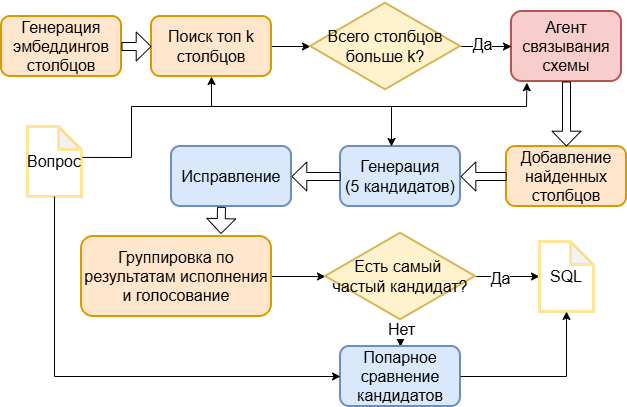

The diagram above was exported from draw.io. Its source (the exported page's mxGraphModel, read from the mxfile embedded in the PNG):
<mxGraphModel dx="1016" dy="619" grid="1" gridSize="10" guides="1" tooltips="1" connect="1" arrows="1" fold="1" page="1" pageScale="1" pageWidth="827" pageHeight="1169" math="0" shadow="0">
  <root>
    <mxCell id="0" />
    <mxCell id="1" parent="0" />
    <mxCell id="2pPGRharMirG9EhHRSnC-1" parent="1" style="rounded=1;whiteSpace=wrap;html=1;fillColor=#ffe6cc;strokeColor=#d79b00;strokeWidth=2;fontSize=16;" value="Генерация эмбеддингов столбцов" vertex="1">
      <mxGeometry height="60" width="120" x="30" y="90" as="geometry" />
    </mxCell>
    <mxCell id="PWCmZ_kRBuKW4muhfbF2-7" edge="1" parent="1" source="2pPGRharMirG9EhHRSnC-2" style="edgeStyle=orthogonalEdgeStyle;rounded=0;orthogonalLoop=1;jettySize=auto;html=1;" target="PWCmZ_kRBuKW4muhfbF2-3" value="">
      <mxGeometry relative="1" as="geometry" />
    </mxCell>
    <mxCell id="2pPGRharMirG9EhHRSnC-2" parent="1" style="rounded=1;whiteSpace=wrap;html=1;fillColor=#ffe6cc;strokeColor=#d79b00;strokeWidth=2;fontSize=16;" value="Поиск топ k столбцов" vertex="1">
      <mxGeometry height="60" width="120" x="180" y="90" as="geometry" />
    </mxCell>
    <mxCell id="PWCmZ_kRBuKW4muhfbF2-1" parent="1" style="rounded=1;whiteSpace=wrap;html=1;fillColor=#f8cecc;strokeColor=#b85450;strokeWidth=2;fontSize=16;" value="Агент связывания схемы" vertex="1">
      <mxGeometry height="70" width="110" x="540" y="85" as="geometry" />
    </mxCell>
    <mxCell id="PWCmZ_kRBuKW4muhfbF2-8" edge="1" parent="1" source="PWCmZ_kRBuKW4muhfbF2-3" style="edgeStyle=orthogonalEdgeStyle;rounded=0;orthogonalLoop=1;jettySize=auto;html=1;" target="PWCmZ_kRBuKW4muhfbF2-1" value="">
      <mxGeometry relative="1" as="geometry" />
    </mxCell>
    <mxCell id="PWCmZ_kRBuKW4muhfbF2-10" connectable="0" parent="PWCmZ_kRBuKW4muhfbF2-8" style="edgeLabel;html=1;align=center;verticalAlign=middle;resizable=0;points=[];" value="&lt;font style=&quot;font-size: 16px;&quot;&gt;Да&lt;/font&gt;" vertex="1">
      <mxGeometry relative="1" x="-0.1847" y="3" as="geometry">
        <mxPoint as="offset" />
      </mxGeometry>
    </mxCell>
    <mxCell id="PWCmZ_kRBuKW4muhfbF2-3" parent="1" style="html=1;whiteSpace=wrap;aspect=fixed;shape=isoRectangle;fillColor=#fff2cc;strokeColor=#d6b656;strokeWidth=2;fontSize=16;" value="Всего столбцов больше k?" vertex="1">
      <mxGeometry height="90" width="150" x="339" y="75" as="geometry" />
    </mxCell>
    <mxCell id="PWCmZ_kRBuKW4muhfbF2-5" edge="1" parent="1" source="2pPGRharMirG9EhHRSnC-1" style="shape=flexArrow;endArrow=classic;html=1;rounded=0;exitX=1;exitY=0.5;exitDx=0;exitDy=0;entryX=0;entryY=0.5;entryDx=0;entryDy=0;width=8;endSize=4.6;fillColor=default;" target="2pPGRharMirG9EhHRSnC-2" value="">
      <mxGeometry height="50" relative="1" width="50" as="geometry">
        <mxPoint x="390" y="350" as="sourcePoint" />
        <mxPoint x="440" y="300" as="targetPoint" />
      </mxGeometry>
    </mxCell>
    <mxCell id="PWCmZ_kRBuKW4muhfbF2-11" parent="1" style="rounded=1;whiteSpace=wrap;html=1;fillColor=#ffe6cc;strokeColor=#d79b00;strokeWidth=2;fontSize=16;" value="Добавление найденных столбцов" vertex="1">
      <mxGeometry height="60" width="120" x="535" y="220" as="geometry" />
    </mxCell>
    <mxCell id="PWCmZ_kRBuKW4muhfbF2-12" edge="1" parent="1" source="PWCmZ_kRBuKW4muhfbF2-1" style="shape=flexArrow;endArrow=classic;html=1;rounded=0;exitX=0.5;exitY=1;exitDx=0;exitDy=0;entryX=0.5;entryY=0;entryDx=0;entryDy=0;width=8;endSize=4.6;fillColor=default;" target="PWCmZ_kRBuKW4muhfbF2-11" value="">
      <mxGeometry height="50" relative="1" width="50" as="geometry">
        <mxPoint x="300" y="190" as="sourcePoint" />
        <mxPoint x="330" y="190" as="targetPoint" />
      </mxGeometry>
    </mxCell>
    <mxCell id="PWCmZ_kRBuKW4muhfbF2-13" parent="1" style="rounded=1;whiteSpace=wrap;html=1;fillColor=#dae8fc;strokeColor=#6c8ebf;strokeWidth=2;fontSize=16;" value="Генерация&lt;div&gt;(5 кандидатов)&lt;/div&gt;" vertex="1">
      <mxGeometry height="60" width="120" x="369" y="220" as="geometry" />
    </mxCell>
    <mxCell id="PWCmZ_kRBuKW4muhfbF2-14" edge="1" parent="1" source="PWCmZ_kRBuKW4muhfbF2-11" style="shape=flexArrow;endArrow=classic;html=1;rounded=0;exitX=0;exitY=0.5;exitDx=0;exitDy=0;entryX=1;entryY=0.5;entryDx=0;entryDy=0;width=8;endSize=4.6;fillColor=default;" target="PWCmZ_kRBuKW4muhfbF2-13" value="">
      <mxGeometry height="50" relative="1" width="50" as="geometry">
        <mxPoint x="460" y="270" as="sourcePoint" />
        <mxPoint x="460" y="315" as="targetPoint" />
      </mxGeometry>
    </mxCell>
    <mxCell id="PWCmZ_kRBuKW4muhfbF2-15" parent="1" style="rounded=1;whiteSpace=wrap;html=1;fillColor=#dae8fc;strokeColor=#6c8ebf;strokeWidth=2;fontSize=16;" value="Исправление" vertex="1">
      <mxGeometry height="60" width="120" x="200" y="220" as="geometry" />
    </mxCell>
    <mxCell id="PWCmZ_kRBuKW4muhfbF2-25" edge="1" parent="1" source="PWCmZ_kRBuKW4muhfbF2-16" style="edgeStyle=orthogonalEdgeStyle;rounded=0;orthogonalLoop=1;jettySize=auto;html=1;" target="PWCmZ_kRBuKW4muhfbF2-23" value="">
      <mxGeometry relative="1" as="geometry" />
    </mxCell>
    <mxCell id="PWCmZ_kRBuKW4muhfbF2-16" parent="1" style="rounded=1;whiteSpace=wrap;html=1;fillColor=#ffe6cc;strokeColor=#d79b00;strokeWidth=2;fontSize=16;" value="Группировка по результатам исполнения и голосование" vertex="1">
      <mxGeometry height="80" width="190" x="110" y="310" as="geometry" />
    </mxCell>
    <mxCell id="PWCmZ_kRBuKW4muhfbF2-17" edge="1" parent="1" source="PWCmZ_kRBuKW4muhfbF2-13" style="shape=flexArrow;endArrow=classic;html=1;rounded=0;exitX=0;exitY=0.5;exitDx=0;exitDy=0;entryX=1;entryY=0.5;entryDx=0;entryDy=0;width=8;endSize=4.6;fillColor=default;" target="PWCmZ_kRBuKW4muhfbF2-15" value="">
      <mxGeometry height="50" relative="1" width="50" as="geometry">
        <mxPoint x="516" y="330" as="sourcePoint" />
        <mxPoint x="470" y="330" as="targetPoint" />
      </mxGeometry>
    </mxCell>
    <mxCell id="PWCmZ_kRBuKW4muhfbF2-18" parent="1" style="shape=note;whiteSpace=wrap;html=1;backgroundOutline=1;darkOpacity=0.05;size=23;fillColor=#FFFFFF;strokeColor=#FFE599;strokeWidth=3;fontSize=16;" value="Вопрос" vertex="1">
      <mxGeometry height="70" width="54" x="56" y="200" as="geometry" />
    </mxCell>
    <mxCell id="PWCmZ_kRBuKW4muhfbF2-19" edge="1" parent="1" source="PWCmZ_kRBuKW4muhfbF2-18" style="endArrow=classic;html=1;rounded=0;exitX=1.02;exitY=0.442;exitDx=0;exitDy=0;exitPerimeter=0;entryX=0.5;entryY=1;entryDx=0;entryDy=0;" target="2pPGRharMirG9EhHRSnC-2" value="">
      <mxGeometry height="50" relative="1" width="50" as="geometry">
        <Array as="points">
          <mxPoint x="160" y="231" />
          <mxPoint x="160" y="180" />
          <mxPoint x="240" y="180" />
        </Array>
        <mxPoint x="350" y="330" as="sourcePoint" />
        <mxPoint x="400" y="280" as="targetPoint" />
      </mxGeometry>
    </mxCell>
    <mxCell id="PWCmZ_kRBuKW4muhfbF2-20" edge="1" parent="1" style="endArrow=classic;html=1;rounded=0;entryX=0.14;entryY=1.017;entryDx=0;entryDy=0;entryPerimeter=0;" target="PWCmZ_kRBuKW4muhfbF2-1" value="">
      <mxGeometry height="50" relative="1" width="50" as="geometry">
        <Array as="points">
          <mxPoint x="555" y="180" />
        </Array>
        <mxPoint x="240" y="180" as="sourcePoint" />
        <mxPoint x="490" y="180" as="targetPoint" />
      </mxGeometry>
    </mxCell>
    <mxCell id="PWCmZ_kRBuKW4muhfbF2-21" edge="1" parent="1" style="endArrow=classic;html=1;rounded=0;entryX=0.425;entryY=0;entryDx=0;entryDy=0;entryPerimeter=0;" target="PWCmZ_kRBuKW4muhfbF2-13" value="">
      <mxGeometry height="50" relative="1" width="50" as="geometry">
        <mxPoint x="420" y="180" as="sourcePoint" />
        <mxPoint x="440" y="180" as="targetPoint" />
      </mxGeometry>
    </mxCell>
    <mxCell id="PWCmZ_kRBuKW4muhfbF2-22" edge="1" parent="1" source="PWCmZ_kRBuKW4muhfbF2-15" style="shape=flexArrow;endArrow=classic;html=1;rounded=0;exitX=0.417;exitY=1.006;exitDx=0;exitDy=0;width=8;endSize=4.6;fillColor=default;exitPerimeter=0;entryX=0.734;entryY=-0.032;entryDx=0;entryDy=0;entryPerimeter=0;" target="PWCmZ_kRBuKW4muhfbF2-16" value="">
      <mxGeometry height="50" relative="1" width="50" as="geometry">
        <mxPoint x="419" y="370" as="sourcePoint" />
        <mxPoint x="231" y="310" as="targetPoint" />
      </mxGeometry>
    </mxCell>
    <mxCell id="PWCmZ_kRBuKW4muhfbF2-26" edge="1" parent="1" source="PWCmZ_kRBuKW4muhfbF2-23" style="edgeStyle=orthogonalEdgeStyle;rounded=0;orthogonalLoop=1;jettySize=auto;html=1;" target="PWCmZ_kRBuKW4muhfbF2-24" value="">
      <mxGeometry relative="1" as="geometry" />
    </mxCell>
    <mxCell id="PWCmZ_kRBuKW4muhfbF2-27" connectable="0" parent="PWCmZ_kRBuKW4muhfbF2-26" style="edgeLabel;html=1;align=center;verticalAlign=middle;resizable=0;points=[];" value="&lt;font style=&quot;font-size: 16px;&quot;&gt;Да&lt;/font&gt;" vertex="1">
      <mxGeometry relative="1" x="-0.2391" y="-1" as="geometry">
        <mxPoint as="offset" />
      </mxGeometry>
    </mxCell>
    <mxCell id="PWCmZ_kRBuKW4muhfbF2-30" edge="1" parent="1" source="PWCmZ_kRBuKW4muhfbF2-23" style="edgeStyle=orthogonalEdgeStyle;rounded=0;orthogonalLoop=1;jettySize=auto;html=1;" target="PWCmZ_kRBuKW4muhfbF2-28" value="">
      <mxGeometry relative="1" as="geometry" />
    </mxCell>
    <mxCell id="PWCmZ_kRBuKW4muhfbF2-33" edge="1" parent="1" source="PWCmZ_kRBuKW4muhfbF2-23" style="edgeStyle=orthogonalEdgeStyle;rounded=0;orthogonalLoop=1;jettySize=auto;html=1;" target="PWCmZ_kRBuKW4muhfbF2-28" value="">
      <mxGeometry relative="1" as="geometry" />
    </mxCell>
    <mxCell id="PWCmZ_kRBuKW4muhfbF2-34" connectable="0" parent="PWCmZ_kRBuKW4muhfbF2-33" style="edgeLabel;html=1;align=center;verticalAlign=middle;resizable=0;points=[];" value="&lt;font style=&quot;font-size: 16px;&quot;&gt;Нет&lt;/font&gt;" vertex="1">
      <mxGeometry relative="1" x="0.1838" as="geometry">
        <mxPoint as="offset" />
      </mxGeometry>
    </mxCell>
    <mxCell id="PWCmZ_kRBuKW4muhfbF2-23" parent="1" style="html=1;whiteSpace=wrap;aspect=fixed;shape=isoRectangle;fillColor=#fff2cc;strokeColor=#d6b656;strokeWidth=2;fontSize=16;" value="Есть самый&amp;nbsp;&lt;div&gt;частый кандидат?&lt;/div&gt;" vertex="1">
      <mxGeometry height="90" width="150" x="354" y="305" as="geometry" />
    </mxCell>
    <mxCell id="PWCmZ_kRBuKW4muhfbF2-24" parent="1" style="shape=note;whiteSpace=wrap;html=1;backgroundOutline=1;darkOpacity=0.05;size=23;fillColor=#FFFFFF;strokeColor=#FFE599;strokeWidth=3;fontSize=16;" value="SQL" vertex="1">
      <mxGeometry height="70" width="54" x="568" y="315" as="geometry" />
    </mxCell>
    <mxCell id="PWCmZ_kRBuKW4muhfbF2-28" parent="1" style="rounded=1;whiteSpace=wrap;html=1;fillColor=#dae8fc;strokeColor=#6c8ebf;strokeWidth=2;fontSize=16;" value="Попарное сравнение кандидатов" vertex="1">
      <mxGeometry height="60" width="120" x="369" y="420" as="geometry" />
    </mxCell>
    <mxCell id="PWCmZ_kRBuKW4muhfbF2-32" edge="1" parent="1" source="PWCmZ_kRBuKW4muhfbF2-18" style="endArrow=classic;html=1;rounded=0;exitX=0.5;exitY=1;exitDx=0;exitDy=0;exitPerimeter=0;entryX=0;entryY=0.5;entryDx=0;entryDy=0;" target="PWCmZ_kRBuKW4muhfbF2-28" value="">
      <mxGeometry height="50" relative="1" width="50" as="geometry">
        <Array as="points">
          <mxPoint x="83" y="450" />
        </Array>
        <mxPoint x="350" y="410" as="sourcePoint" />
        <mxPoint x="400" y="360" as="targetPoint" />
      </mxGeometry>
    </mxCell>
    <mxCell id="PWCmZ_kRBuKW4muhfbF2-35" edge="1" parent="1" source="PWCmZ_kRBuKW4muhfbF2-28" style="endArrow=classic;html=1;rounded=0;exitX=1;exitY=0.5;exitDx=0;exitDy=0;entryX=0.5;entryY=1;entryDx=0;entryDy=0;entryPerimeter=0;" target="PWCmZ_kRBuKW4muhfbF2-24" value="">
      <mxGeometry height="50" relative="1" width="50" as="geometry">
        <Array as="points">
          <mxPoint x="595" y="450" />
        </Array>
        <mxPoint x="570" y="490" as="sourcePoint" />
        <mxPoint x="620" y="440" as="targetPoint" />
      </mxGeometry>
    </mxCell>
  </root>
</mxGraphModel>